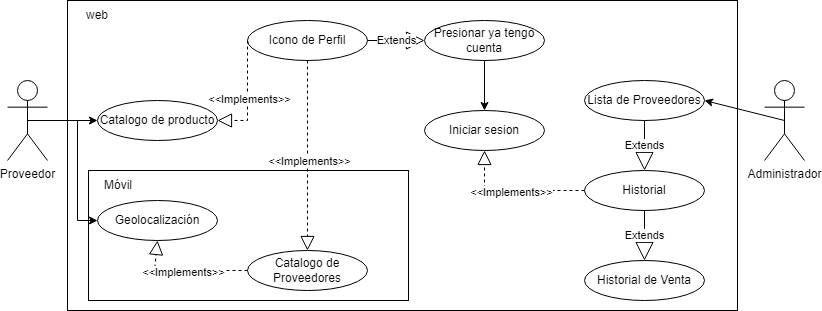

The diagram above was exported from draw.io. Its source (the exported page's mxGraphModel, read from the mxfile embedded in the PNG):
<mxGraphModel dx="1073" dy="621" grid="1" gridSize="10" guides="1" tooltips="1" connect="1" arrows="1" fold="1" page="1" pageScale="1" pageWidth="827" pageHeight="1169" math="0" shadow="0">
  <root>
    <mxCell id="0" />
    <mxCell id="1" parent="0" />
    <mxCell id="i5zJLvmFv2jAxbJHQ-W8-1" value="" style="rounded=0;whiteSpace=wrap;html=1;" parent="1" vertex="1">
      <mxGeometry x="73" y="80" width="670" height="310" as="geometry" />
    </mxCell>
    <mxCell id="i5zJLvmFv2jAxbJHQ-W8-2" value="" style="rounded=0;whiteSpace=wrap;html=1;" parent="1" vertex="1">
      <mxGeometry x="94" y="250" width="320" height="130" as="geometry" />
    </mxCell>
    <mxCell id="i5zJLvmFv2jAxbJHQ-W8-3" value="Proveedor" style="shape=umlActor;verticalLabelPosition=bottom;verticalAlign=top;html=1;outlineConnect=0;" parent="1" vertex="1">
      <mxGeometry x="13" y="160" width="40" height="80" as="geometry" />
    </mxCell>
    <mxCell id="i5zJLvmFv2jAxbJHQ-W8-4" value="Catalogo de producto" style="ellipse;whiteSpace=wrap;html=1;" parent="1" vertex="1">
      <mxGeometry x="103" y="180" width="120" height="40" as="geometry" />
    </mxCell>
    <mxCell id="i5zJLvmFv2jAxbJHQ-W8-5" value="Icono de Perfil" style="ellipse;whiteSpace=wrap;html=1;" parent="1" vertex="1">
      <mxGeometry x="253" y="100" width="120" height="40" as="geometry" />
    </mxCell>
    <mxCell id="i5zJLvmFv2jAxbJHQ-W8-6" value="Presionar ya tengo cuenta" style="ellipse;whiteSpace=wrap;html=1;" parent="1" vertex="1">
      <mxGeometry x="430" y="100" width="120" height="40" as="geometry" />
    </mxCell>
    <mxCell id="i5zJLvmFv2jAxbJHQ-W8-7" value="Extends" style="endArrow=block;endSize=16;endFill=0;html=1;rounded=0;exitX=1;exitY=0.5;exitDx=0;exitDy=0;entryX=0;entryY=0.5;entryDx=0;entryDy=0;" parent="1" source="i5zJLvmFv2jAxbJHQ-W8-5" target="i5zJLvmFv2jAxbJHQ-W8-6" edge="1">
      <mxGeometry width="160" relative="1" as="geometry">
        <mxPoint x="313" y="220" as="sourcePoint" />
        <mxPoint x="473" y="220" as="targetPoint" />
        <Array as="points" />
      </mxGeometry>
    </mxCell>
    <mxCell id="i5zJLvmFv2jAxbJHQ-W8-8" value="" style="endArrow=block;dashed=1;endFill=0;endSize=12;html=1;rounded=0;entryX=1;entryY=0.5;entryDx=0;entryDy=0;exitX=0;exitY=0.5;exitDx=0;exitDy=0;" parent="1" source="i5zJLvmFv2jAxbJHQ-W8-5" target="i5zJLvmFv2jAxbJHQ-W8-4" edge="1">
      <mxGeometry width="160" relative="1" as="geometry">
        <mxPoint x="313" y="220" as="sourcePoint" />
        <mxPoint x="473" y="220" as="targetPoint" />
        <Array as="points">
          <mxPoint x="253" y="200" />
        </Array>
      </mxGeometry>
    </mxCell>
    <mxCell id="i5zJLvmFv2jAxbJHQ-W8-9" value="&amp;lt;&amp;lt;Implements&amp;gt;&amp;gt;" style="edgeLabel;html=1;align=center;verticalAlign=middle;resizable=0;points=[];" parent="i5zJLvmFv2jAxbJHQ-W8-8" connectable="0" vertex="1">
      <mxGeometry x="0.0545" y="1" relative="1" as="geometry">
        <mxPoint as="offset" />
      </mxGeometry>
    </mxCell>
    <mxCell id="i5zJLvmFv2jAxbJHQ-W8-10" value="" style="endArrow=classic;html=1;rounded=0;exitX=0.5;exitY=0.5;exitDx=0;exitDy=0;exitPerimeter=0;entryX=0;entryY=0.5;entryDx=0;entryDy=0;" parent="1" source="i5zJLvmFv2jAxbJHQ-W8-3" target="i5zJLvmFv2jAxbJHQ-W8-4" edge="1">
      <mxGeometry width="50" height="50" relative="1" as="geometry">
        <mxPoint x="373" y="250" as="sourcePoint" />
        <mxPoint x="423" y="200" as="targetPoint" />
      </mxGeometry>
    </mxCell>
    <mxCell id="i5zJLvmFv2jAxbJHQ-W8-11" value="Geolocalización" style="ellipse;whiteSpace=wrap;html=1;" parent="1" vertex="1">
      <mxGeometry x="103" y="280" width="120" height="40" as="geometry" />
    </mxCell>
    <mxCell id="i5zJLvmFv2jAxbJHQ-W8-12" value="Catalogo de Proveedores" style="ellipse;whiteSpace=wrap;html=1;" parent="1" vertex="1">
      <mxGeometry x="253" y="330" width="120" height="40" as="geometry" />
    </mxCell>
    <mxCell id="i5zJLvmFv2jAxbJHQ-W8-13" value="Móvil" style="text;html=1;align=center;verticalAlign=middle;whiteSpace=wrap;rounded=0;" parent="1" vertex="1">
      <mxGeometry x="94" y="250" width="60" height="30" as="geometry" />
    </mxCell>
    <mxCell id="i5zJLvmFv2jAxbJHQ-W8-14" value="" style="endArrow=classic;html=1;rounded=0;exitX=0.5;exitY=0.5;exitDx=0;exitDy=0;exitPerimeter=0;entryX=0;entryY=0.5;entryDx=0;entryDy=0;" parent="1" source="i5zJLvmFv2jAxbJHQ-W8-3" target="i5zJLvmFv2jAxbJHQ-W8-11" edge="1">
      <mxGeometry width="50" height="50" relative="1" as="geometry">
        <mxPoint x="373" y="250" as="sourcePoint" />
        <mxPoint x="43" y="500" as="targetPoint" />
        <Array as="points">
          <mxPoint x="83" y="200" />
          <mxPoint x="83" y="300" />
        </Array>
      </mxGeometry>
    </mxCell>
    <mxCell id="i5zJLvmFv2jAxbJHQ-W8-15" value="" style="endArrow=block;dashed=1;endFill=0;endSize=12;html=1;rounded=0;entryX=0.5;entryY=1;entryDx=0;entryDy=0;exitX=0;exitY=0.5;exitDx=0;exitDy=0;" parent="1" source="i5zJLvmFv2jAxbJHQ-W8-12" target="i5zJLvmFv2jAxbJHQ-W8-11" edge="1">
      <mxGeometry width="160" relative="1" as="geometry">
        <mxPoint x="264" y="120" as="sourcePoint" />
        <mxPoint x="234" y="200" as="targetPoint" />
        <Array as="points">
          <mxPoint x="160" y="350" />
        </Array>
      </mxGeometry>
    </mxCell>
    <mxCell id="i5zJLvmFv2jAxbJHQ-W8-16" value="&amp;lt;&amp;lt;Implements&amp;gt;&amp;gt;" style="edgeLabel;html=1;align=center;verticalAlign=middle;resizable=0;points=[];" parent="i5zJLvmFv2jAxbJHQ-W8-15" connectable="0" vertex="1">
      <mxGeometry x="0.0545" y="1" relative="1" as="geometry">
        <mxPoint as="offset" />
      </mxGeometry>
    </mxCell>
    <mxCell id="i5zJLvmFv2jAxbJHQ-W8-17" value="" style="endArrow=block;dashed=1;endFill=0;endSize=12;html=1;rounded=0;entryX=0.5;entryY=0;entryDx=0;entryDy=0;exitX=0.5;exitY=1;exitDx=0;exitDy=0;" parent="1" source="i5zJLvmFv2jAxbJHQ-W8-5" target="i5zJLvmFv2jAxbJHQ-W8-12" edge="1">
      <mxGeometry width="160" relative="1" as="geometry">
        <mxPoint x="293" y="360" as="sourcePoint" />
        <mxPoint x="173" y="340" as="targetPoint" />
        <Array as="points" />
      </mxGeometry>
    </mxCell>
    <mxCell id="i5zJLvmFv2jAxbJHQ-W8-18" value="&amp;lt;&amp;lt;Implements&amp;gt;&amp;gt;" style="edgeLabel;html=1;align=center;verticalAlign=middle;resizable=0;points=[];" parent="i5zJLvmFv2jAxbJHQ-W8-17" connectable="0" vertex="1">
      <mxGeometry x="0.0545" y="1" relative="1" as="geometry">
        <mxPoint as="offset" />
      </mxGeometry>
    </mxCell>
    <mxCell id="i5zJLvmFv2jAxbJHQ-W8-19" value="web" style="text;html=1;align=center;verticalAlign=middle;whiteSpace=wrap;rounded=0;" parent="1" vertex="1">
      <mxGeometry x="73" y="80" width="60" height="30" as="geometry" />
    </mxCell>
    <mxCell id="i5zJLvmFv2jAxbJHQ-W8-20" value="Iniciar sesion" style="ellipse;whiteSpace=wrap;html=1;" parent="1" vertex="1">
      <mxGeometry x="430" y="190" width="120" height="40" as="geometry" />
    </mxCell>
    <mxCell id="i5zJLvmFv2jAxbJHQ-W8-21" value="" style="endArrow=classic;html=1;rounded=0;exitX=0.5;exitY=1;exitDx=0;exitDy=0;entryX=0.5;entryY=0;entryDx=0;entryDy=0;" parent="1" source="i5zJLvmFv2jAxbJHQ-W8-6" target="i5zJLvmFv2jAxbJHQ-W8-20" edge="1">
      <mxGeometry width="50" height="50" relative="1" as="geometry">
        <mxPoint x="373" y="330" as="sourcePoint" />
        <mxPoint x="423" y="280" as="targetPoint" />
      </mxGeometry>
    </mxCell>
    <mxCell id="i5zJLvmFv2jAxbJHQ-W8-27" value="Lista de Proveedores" style="ellipse;whiteSpace=wrap;html=1;" parent="1" vertex="1">
      <mxGeometry x="590" y="160" width="120" height="40" as="geometry" />
    </mxCell>
    <mxCell id="i5zJLvmFv2jAxbJHQ-W8-29" value="Historial" style="ellipse;whiteSpace=wrap;html=1;" parent="1" vertex="1">
      <mxGeometry x="590" y="250" width="120" height="40" as="geometry" />
    </mxCell>
    <mxCell id="i5zJLvmFv2jAxbJHQ-W8-30" value="Historial de Venta" style="ellipse;whiteSpace=wrap;html=1;" parent="1" vertex="1">
      <mxGeometry x="590" y="340" width="120" height="40" as="geometry" />
    </mxCell>
    <mxCell id="i5zJLvmFv2jAxbJHQ-W8-36" value="Extends" style="endArrow=block;endSize=16;endFill=0;html=1;rounded=0;exitX=0.5;exitY=1;exitDx=0;exitDy=0;entryX=0.5;entryY=0;entryDx=0;entryDy=0;" parent="1" source="i5zJLvmFv2jAxbJHQ-W8-27" target="i5zJLvmFv2jAxbJHQ-W8-29" edge="1">
      <mxGeometry width="160" relative="1" as="geometry">
        <mxPoint x="323" y="310" as="sourcePoint" />
        <mxPoint x="483" y="310" as="targetPoint" />
      </mxGeometry>
    </mxCell>
    <mxCell id="i5zJLvmFv2jAxbJHQ-W8-37" value="Extends" style="endArrow=block;endSize=16;endFill=0;html=1;rounded=0;exitX=0.5;exitY=1;exitDx=0;exitDy=0;entryX=0.5;entryY=0;entryDx=0;entryDy=0;" parent="1" source="i5zJLvmFv2jAxbJHQ-W8-29" target="i5zJLvmFv2jAxbJHQ-W8-30" edge="1">
      <mxGeometry width="160" relative="1" as="geometry">
        <mxPoint x="323" y="310" as="sourcePoint" />
        <mxPoint x="483" y="310" as="targetPoint" />
      </mxGeometry>
    </mxCell>
    <mxCell id="hYpCyAp4W_PRytuI7XQP-1" value="Administrador" style="shape=umlActor;verticalLabelPosition=bottom;verticalAlign=top;html=1;outlineConnect=0;" parent="1" vertex="1">
      <mxGeometry x="770" y="160" width="40" height="80" as="geometry" />
    </mxCell>
    <mxCell id="hYpCyAp4W_PRytuI7XQP-2" value="" style="endArrow=block;dashed=1;endFill=0;endSize=12;html=1;rounded=0;entryX=0.5;entryY=1;entryDx=0;entryDy=0;exitX=0;exitY=0.5;exitDx=0;exitDy=0;" parent="1" source="i5zJLvmFv2jAxbJHQ-W8-29" target="i5zJLvmFv2jAxbJHQ-W8-20" edge="1">
      <mxGeometry width="160" relative="1" as="geometry">
        <mxPoint x="273" y="50" as="sourcePoint" />
        <mxPoint x="560" y="130" as="targetPoint" />
        <Array as="points">
          <mxPoint x="490" y="270" />
        </Array>
      </mxGeometry>
    </mxCell>
    <mxCell id="hYpCyAp4W_PRytuI7XQP-3" value="&amp;lt;&amp;lt;Implements&amp;gt;&amp;gt;" style="edgeLabel;html=1;align=center;verticalAlign=middle;resizable=0;points=[];" parent="hYpCyAp4W_PRytuI7XQP-2" connectable="0" vertex="1">
      <mxGeometry x="0.0545" y="1" relative="1" as="geometry">
        <mxPoint as="offset" />
      </mxGeometry>
    </mxCell>
    <mxCell id="hYpCyAp4W_PRytuI7XQP-4" value="" style="endArrow=classic;html=1;rounded=0;entryX=1;entryY=0.5;entryDx=0;entryDy=0;exitX=0.5;exitY=0.5;exitDx=0;exitDy=0;exitPerimeter=0;" parent="1" source="hYpCyAp4W_PRytuI7XQP-1" target="i5zJLvmFv2jAxbJHQ-W8-27" edge="1">
      <mxGeometry width="50" height="50" relative="1" as="geometry">
        <mxPoint x="430" y="360" as="sourcePoint" />
        <mxPoint x="480" y="310" as="targetPoint" />
      </mxGeometry>
    </mxCell>
  </root>
</mxGraphModel>